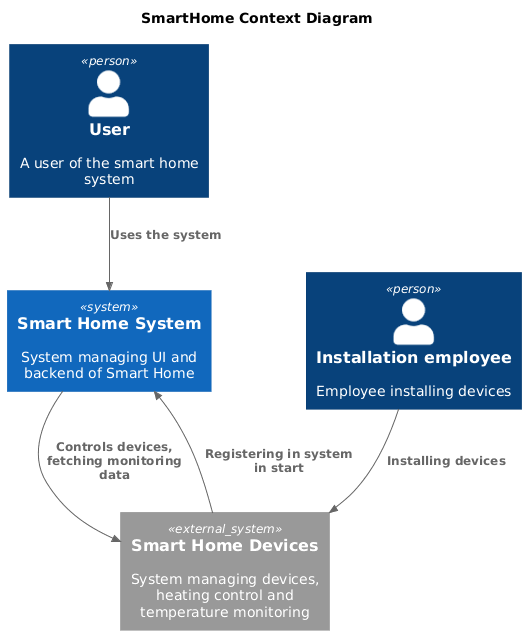

The diagram above was rendered by PlantUML. Its source (embedded in the PNG):
@startuml
title SmartHome Context Diagram

top to bottom direction

!includeurl https://raw.githubusercontent.com/RicardoNiepel/C4-PlantUML/master/C4_Context.puml

Person(user, "User", "A user of the smart home system")
Person(employee, "Installation employee", "Employee installing devices")
System_Ext(SmartHomeDevices, "Smart Home Devices", "System managing devices, heating control and temperature monitoring")
System(SmartHomeSystem, "Smart Home System", "System managing UI and backend of Smart Home")

Rel(user, SmartHomeSystem, "Uses the system")
Rel(employee,SmartHomeDevices,"Installing devices")
Rel(SmartHomeSystem,SmartHomeDevices,"Controls devices, fetching monitoring data")
Rel(SmartHomeDevices,SmartHomeSystem,"Registering in system in start")

@enduml